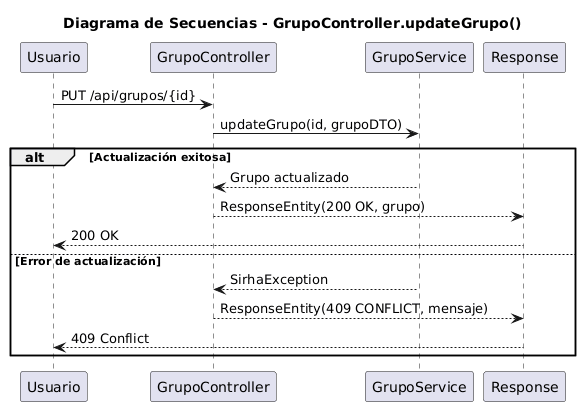

The diagram above was rendered by PlantUML. Its source (embedded in the PNG):
@startuml
title Diagrama de Secuencias - GrupoController.updateGrupo()

participant "Usuario" as U
participant "GrupoController" as GC
participant "GrupoService" as GS
participant "Response" as R

U -> GC : PUT /api/grupos/{id}
GC -> GS : updateGrupo(id, grupoDTO)

alt Actualización exitosa
    GS --> GC : Grupo actualizado
    GC --> R : ResponseEntity(200 OK, grupo)
    R --> U : 200 OK
else Error de actualización
    GS --> GC : SirhaException
    GC --> R : ResponseEntity(409 CONFLICT, mensaje)
    R --> U : 409 Conflict
end
@enduml